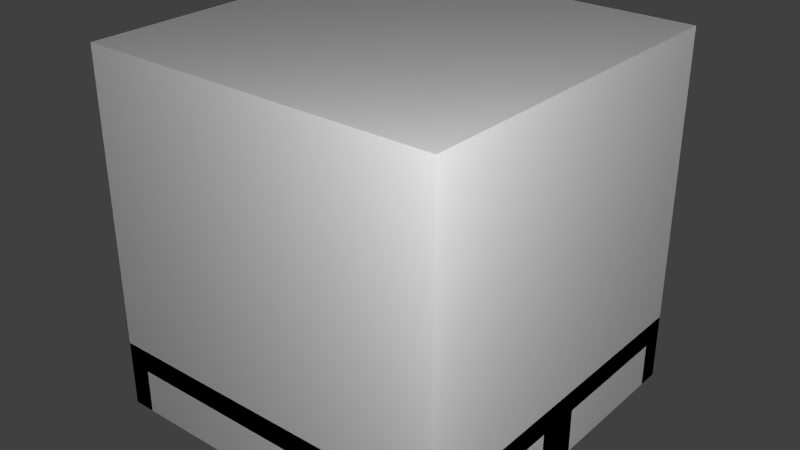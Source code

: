 # Source: BatteryBig.blend  (saved by Blender 2.67.0; exported with 4.5.12 LTS)
import bpy
from mathutils import Matrix  # noqa: F401  (used for matrix-valued properties, if any)

bpy.ops.wm.read_factory_settings(use_empty=True)
scene = bpy.context.scene
scene.name = 'Scene'

# ---- collections
col_collection_1 = bpy.data.collections.new('Collection 1'); scene.collection.children.link(col_collection_1)

# ---- materials (node trees are filled in below, after node groups)
mat_material = bpy.data.materials.new('Material')
mat_material.alpha_threshold = 0.0
mat_material.use_transparent_shadow = False
mat_material.roughness = 0.5
mat_material.line_color = (0.0, 0.0, 0.0, 1.0)

# ---- material node trees

# ---- world
world_world = bpy.data.worlds.new('World'); scene.world = world_world
world_world.color = (0.05088, 0.05088, 0.05088)
world_world.use_sun_shadow = False
world_world.sun_shadow_jitter_overblur = 0.0
world_world.cycles.sampling_method = 'MANUAL'
world_world.cycles.sample_map_resolution = 256

# ---- lights
light_point_001 = bpy.data.lights.new('Point.001', 'POINT')
light_point_001.transmission_factor = 0.0
light_point_001.energy = 100.0
light_point_001.shadow_buffer_clip_start = 0.5
light_point_001.shadow_soft_size = 0.1
light_point_001.shadow_maximum_resolution = 0.006
light_point_001.use_absolute_resolution = True
light_point_001.cycles.use_multiple_importance_sampling = False
light_point = bpy.data.lights.new('Point', 'POINT')
light_point.transmission_factor = 0.0
light_point.energy = 100.0
light_point.shadow_buffer_clip_start = 0.5
light_point.shadow_soft_size = 0.1
light_point.shadow_maximum_resolution = 0.006
light_point.use_absolute_resolution = True
light_point.cycles.use_multiple_importance_sampling = False
light_lamp = bpy.data.lights.new('Lamp', 'POINT')
light_lamp.transmission_factor = 0.0
light_lamp.cutoff_distance = 30.0
light_lamp.energy = 100.0
light_lamp.shadow_buffer_clip_start = 1.001
light_lamp.shadow_soft_size = 0.1
light_lamp.shadow_maximum_resolution = 0.006
light_lamp.use_absolute_resolution = True
light_lamp.cycles.use_multiple_importance_sampling = False

# ---- meshes
me_plugminus = bpy.data.meshes.new('plugMinus')
me_plugminus.from_pydata([(0.5, -0.0625, 0.125), (0.5, 0.0625, 0.125), (0.5, 0.0625, 0.0), (0.5, -0.0625, 0.0)], [], [(3, 2, 1, 0)])
_uv = me_plugminus.uv_layers.new(name='UVMap')
_uv.uv.foreach_set('vector', [0.75, 0.25, 1.0, 0.25, 1.0, 0.5, 0.75, 0.5])
me_plugminus.use_remesh_preserve_volume = False
me_plugminus.use_remesh_preserve_attributes = False
me_plugminus.use_mirror_vertex_groups = False
me_plugminus.update()
me_plugplus = bpy.data.meshes.new('plugPlus')
me_plugplus.from_pydata([(0.5, -0.0625, 0.125), (0.5, 0.0625, 0.125), (0.5, 0.0625, 0.0), (0.5, -0.0625, 0.0)], [], [(3, 2, 1, 0)])
_uv = me_plugplus.uv_layers.new(name='UVMap')
_uv.uv.foreach_set('vector', [0.75, 0.0, 1.0, 0.0, 1.0, 0.25, 0.75, 0.25])
me_plugplus.use_remesh_preserve_volume = False
me_plugplus.use_remesh_preserve_attributes = False
me_plugplus.use_mirror_vertex_groups = False
me_plugplus.update()
me_battery_highvoltage = bpy.data.meshes.new('battery_highvoltage')
me_battery_highvoltage.from_pydata([(0.2812, -0.03125, 0.125), (0.2188, -0.0625, 0.125), (0.2188, -0.03125, 0.125), (0.2812, -0.0625, 0.125), (0.2812, -0.03125, 0.6875), (0.2188, -0.0625, 0.6875), (0.2188, -0.03125, 0.6875), (0.2812, -0.0625, 0.6875), (0.2812, -0.03125, 0.7188), (0.2188, -0.03125, 0.7188), (0.2812, -0.1562, 0.7188), (0.2188, -0.1562, 0.7188), (0.2812, -0.1562, 0.6875), (0.2188, -0.1562, 0.6875), (0.2188, 0.03125, 0.125), (0.2812, 0.0625, 0.125), (0.2812, 0.03125, 0.125), (0.2188, 0.0625, 0.125), (0.2188, 0.03125, 0.6875), (0.2812, 0.0625, 0.6875), (0.2812, 0.03125, 0.6875), (0.2188, 0.0625, 0.6875), (0.2188, 0.03125, 0.7188), (0.2812, 0.03125, 0.7188), (0.2188, 0.1563, 0.7188), (0.2813, 0.1563, 0.7188), (0.2188, 0.1563, 0.6875), (0.2813, 0.1563, 0.6875), (-0.2188, -0.1562, 0.7188), (-0.2812, -0.1562, 0.7188), (-0.2188, -0.1562, 0.6875), (-0.2812, -0.1562, 0.6875), (-0.2188, 0.1562, 0.7188), (-0.2812, 0.1562, 0.7188), (-0.2188, 0.1562, 0.6875), (-0.2812, 0.1562, 0.6875), (-0.2188, 0.09375, 0.7188), (-0.2812, 0.09375, 0.7188), (-0.2188, 0.09375, 0.6875), (-0.2812, 0.09375, 0.6875), (-0.2188, -0.09375, 0.7188), (-0.2812, -0.09375, 0.7188), (-0.2188, -0.09375, 0.6875), (-0.2812, -0.09375, 0.6875), (0.3125, -0.375, 0.125), (-0.3125, -0.375, 0.125), (0.3125, -0.0625, 0.125), (-0.3125, -0.0625, 0.125), (0.3125, -0.375, 0.6875), (-0.3125, -0.375, 0.6875), (0.3125, -0.0625, 0.6875), (-0.3125, -0.0625, 0.6875), (-0.3125, -0.375, 0.75), (0.3125, -0.375, 0.75), (0.3125, -0.1875, 0.6875), (0.1875, -0.1875, 0.6875), (0.1875, -0.0625, 0.6875), (-0.1875, -0.0625, 0.6875), (-0.1875, -0.1875, 0.6875), (-0.3125, -0.1875, 0.6875), (0.3125, -0.1875, 0.75), (0.1875, -0.1875, 0.75), (0.1875, -0.0625, 0.75), (-0.1875, -0.0625, 0.75), (-0.1875, -0.1875, 0.75), (-0.3125, -0.1875, 0.75), (-0.3125, 0.3749, 0.125), (0.3125, 0.3749, 0.125), (-0.3125, 0.0624, 0.125), (0.3125, 0.0624, 0.125), (-0.3125, 0.3749, 0.6875), (0.3125, 0.3749, 0.6875), (-0.3125, 0.0624, 0.6875), (0.3125, 0.0624, 0.6875), (0.3125, 0.3749, 0.75), (-0.3125, 0.3749, 0.75), (-0.3125, 0.1874, 0.6875), (-0.1875, 0.1874, 0.6875), (-0.1875, 0.0624, 0.6875), (0.1875, 0.0624, 0.6875), (0.1875, 0.1874, 0.6875), (0.3125, 0.1874, 0.6875), (-0.3125, 0.1874, 0.75), (-0.1875, 0.1874, 0.75), (-0.1875, 0.0624, 0.75), (0.1875, 0.0624, 0.75), (0.1875, 0.1874, 0.75), (0.3125, 0.1874, 0.75), (0.0, -0.3812, 0.25), (0.25, -0.3812, 0.25), (0.0, -0.3812, 0.1875), (0.25, -0.3812, 0.1875), (-5.96e-08, 0.3812, 0.25), (-0.25, 0.3812, 0.25), (-5.96e-08, 0.3812, 0.1875), (-0.25, 0.3812, 0.1875)], [(29, 33), (28, 32)], [(3, 0, 4, 7), (2, 1, 5, 6), (0, 2, 9, 8), (9, 11, 10, 8), (11, 13, 12, 10), (4, 8, 10, 12), (13, 11, 9, 6), (17, 14, 18, 21), (16, 15, 19, 20), (14, 16, 23, 22), (23, 25, 24, 22), (25, 27, 26, 24), (18, 22, 24, 26), (27, 25, 23, 20), (29, 31, 30, 28), (33, 32, 34, 35), (43, 31, 29, 41), (40, 28, 30, 42), (32, 36, 38, 34), (35, 39, 37, 33), (28, 40, 41, 29), (36, 32, 33, 37), (40, 36, 37, 41), (39, 43, 41, 37), (36, 40, 42, 38), (38, 42, 43, 39), (45, 49, 51, 47), (47, 51, 50, 46), (46, 50, 48, 44), (50, 56, 55, 54), (44, 53, 52, 45), (48, 54, 60, 53), (54, 55, 61, 60), (55, 56, 62, 61), (58, 64, 63, 57), (59, 65, 64, 58), (65, 59, 49, 52), (57, 63, 62, 56), (61, 62, 63, 64), (53, 60, 65, 52), (51, 59, 58, 57), (67, 71, 73, 69), (69, 73, 72, 68), (68, 72, 70, 66), (72, 78, 77, 76), (66, 75, 74, 67), (70, 76, 82, 75), (76, 77, 83, 82), (77, 78, 84, 83), (80, 86, 85, 79), (81, 87, 86, 80), (87, 81, 71, 74), (79, 85, 84, 78), (83, 84, 85, 86), (75, 82, 87, 74), (73, 81, 80, 79), (91, 89, 88, 90), (95, 93, 92, 94)])
_uv = me_battery_highvoltage.uv_layers.new(name='UVMap')
_uv.uv.foreach_set('vector', [0.4688, 0.9375, 0.4688, 0.9062, 0.2188, 0.9062, 0.2188, 0.9375, 0.4688, 0.9688, 0.4688, 1.0, 0.2188, 1.0, 0.2188, 0.9688, 0.5, 0.9375, 0.5, 0.9688, 0.2188, 0.9688, 0.2188, 0.9375, 0.25, 0.9688, 0.1875, 0.9688, 0.1875, 0.9375, 0.25, 0.9375, 0.1875, 0.9688, 0.1562, 0.9688, 0.1562, 0.9375, 0.1875, 0.9375, 0.25, 0.9062, 0.25, 0.9375, 0.1875, 0.9375, 0.1875, 0.9062, 0.1875, 1.0, 0.1875, 0.9688, 0.25, 0.9688, 0.25, 1.0, 0.4688, 0.875, 0.4688, 0.9062, 0.2188, 0.9062, 0.2188, 0.875, 0.4688, 0.8438, 0.4688, 0.8125, 0.2188, 0.8125, 0.2188, 0.8438, 0.5, 0.8438, 0.5, 0.875, 0.2188, 0.875, 0.2188, 0.8438, 0.25, 0.875, 0.1875, 0.875, 0.1875, 0.8438, 0.25, 0.8438, 0.25, 0.875, 0.1875, 0.875, 0.1875, 0.8438, 0.25, 0.8438, 0.25, 0.875, 0.25, 0.9062, 0.1875, 0.9062, 0.1875, 0.875, 0.1875, 0.8438, 0.1875, 0.8125, 0.25, 0.8125, 0.25, 0.8438, 0.1562, 0.875, 0.125, 0.875, 0.125, 0.8438, 0.1562, 0.8438, 0.125, 0.9688, 0.125, 0.9375, 0.1562, 0.9375, 0.1562, 0.9688, 0.2188, 0.875, 0.1875, 0.875, 0.1875, 0.8438, 0.2188, 0.8438, 0.1875, 0.9062, 0.1562, 0.9062, 0.1562, 0.875, 0.1875, 0.875, 0.1875, 1.0, 0.1562, 1.0, 0.1562, 0.9688, 0.1875, 0.9688, 0.2188, 0.9688, 0.1875, 0.9688, 0.1875, 0.9375, 0.2188, 0.9375, 0.1562, 0.8438, 0.1875, 0.8438, 0.1875, 0.875, 0.1562, 0.875, 0.1562, 0.9375, 0.1875, 0.9375, 0.1875, 0.9688, 0.1562, 0.9688, 0.5625, 0.875, 0.4688, 0.875, 0.4688, 0.8438, 0.5625, 0.8438, 0.4688, 0.8125, 0.5625, 0.8125, 0.5625, 0.8438, 0.4688, 0.8438, 0.4688, 0.875, 0.5625, 0.875, 0.5625, 0.9062, 0.4688, 0.9062, 0.7812, 0.8438, 0.875, 0.8438, 0.875, 0.875, 0.7812, 0.875, 0.1562, 0.2188, 0.1562, 0.4688, 0.0, 0.4688, 0.0, 0.2188, 0.1562, 0.2188, 0.1562, 0.5, 0.4688, 0.5, 0.4688, 0.2188, 0.625, 0.2188, 0.625, 0.4688, 0.4688, 0.4688, 0.4688, 0.2188, 0.4688, 0.6562, 0.4062, 0.6562, 0.4062, 0.5938, 0.4688, 0.5938, 0.4688, 0.2188, 0.4688, 0.5, 0.1562, 0.5, 0.1562, 0.2188, 0.4688, 0.5, 0.5625, 0.5, 0.5625, 0.4688, 0.4688, 0.4688, 0.4688, 0.5625, 0.4062, 0.5625, 0.4062, 0.5938, 0.4688, 0.5938, 0.375, 0.5938, 0.375, 0.6562, 0.4062, 0.6562, 0.4062, 0.5938, 0.25, 0.5938, 0.2188, 0.5938, 0.2188, 0.6562, 0.25, 0.6562, 0.1562, 0.5625, 0.1562, 0.5938, 0.2188, 0.5938, 0.2188, 0.5625, 0.1562, 0.5, 0.1562, 0.4688, 0.0625, 0.4688, 0.0625, 0.5, 0.4062, 0.6875, 0.4062, 0.6562, 0.2188, 0.6562, 0.2188, 0.6875, 0.4062, 0.5938, 0.4062, 0.6562, 0.2188, 0.6562, 0.2188, 0.5938, 0.4688, 0.5, 0.4688, 0.5938, 0.1562, 0.5938, 0.1562, 0.5, 0.1562, 0.6562, 0.1562, 0.5938, 0.2188, 0.5938, 0.2188, 0.6562, 0.0, 0.4688, 0.1562, 0.4688, 0.1562, 0.2188, 0.0, 0.2188, 0.4688, 0.2188, 0.4688, 0.5, 0.1562, 0.5, 0.1562, 0.2188, 0.625, 0.2188, 0.625, 0.4688, 0.4688, 0.4688, 0.4688, 0.2188, 0.4688, 0.6562, 0.4062, 0.6562, 0.4062, 0.5938, 0.4688, 0.5938, 0.4688, 0.2188, 0.4688, 0.5, 0.1562, 0.5, 0.1562, 0.2188, 0.5625, 0.4688, 0.4688, 0.4688, 0.4688, 0.5, 0.5625, 0.5, 0.4688, 0.5625, 0.4062, 0.5625, 0.4062, 0.5938, 0.4688, 0.5938, 0.4062, 0.5938, 0.4062, 0.6562, 0.375, 0.6562, 0.375, 0.5938, 0.25, 0.5938, 0.2188, 0.5938, 0.2188, 0.6562, 0.25, 0.6562, 0.1562, 0.5625, 0.1562, 0.5938, 0.2188, 0.5938, 0.2188, 0.5625, 0.0625, 0.5, 0.0625, 0.4688, 0.1562, 0.4688, 0.1562, 0.5, 0.4062, 0.6875, 0.4062, 0.6562, 0.2188, 0.6562, 0.2188, 0.6875, 0.4062, 0.5938, 0.4062, 0.6562, 0.2188, 0.6562, 0.2188, 0.5938, 0.4688, 0.5, 0.4688, 0.5938, 0.1562, 0.5938, 0.1562, 0.5, 0.1562, 0.6562, 0.1562, 0.5938, 0.2188, 0.5938, 0.2188, 0.6562, 0.125, 1.0, 0.0, 1.0, 0.0, 0.5, 0.125, 0.5, 0.125, 1.0, 0.0, 1.0, 0.0, 0.5, 0.125, 0.5])
me_battery_highvoltage.use_remesh_preserve_volume = False
me_battery_highvoltage.use_remesh_preserve_attributes = False
me_battery_highvoltage.use_mirror_vertex_groups = False
me_battery_highvoltage.update()
me_main = bpy.data.meshes.new('main')
me_main.from_pydata([(0.5, -0.5, 0.125), (-0.5, -0.5, 0.125), (0.5, 0.5, 0.125), (-0.5, 0.5, 0.125), (0.4375, -0.4375, 0.125), (-0.4375, -0.4375, 0.125), (0.4375, -0.4375, 0.0), (-0.4375, -0.4375, 0.0), (-0.4375, 0.4375, 0.125), (-0.4375, 0.4375, 0.0), (0.4375, 0.4375, 0.125), (0.4375, 0.4375, 0.0), (-0.5, -0.4375, 0.125), (-0.4375, -0.5, 0.125), (-0.5, -0.4375, 0.0), (-0.4375, -0.5, 0.0), (-0.5, -0.5, 0.0), (-0.4375, 0.5, 0.0), (-0.5, 0.4375, 0.0), (-0.5, 0.5, 0.0), (-0.5, 0.4375, 0.125), (-0.4375, 0.5, 0.125), (0.4375, 0.5, 0.125), (0.5, 0.4375, 0.125), (0.5, 0.5, 0.0), (0.4375, 0.5, 0.0), (0.5, 0.4375, 0.0), (0.5, -0.4375, 0.125), (0.4375, -0.5, 0.125), (0.5, -0.5, 0.0), (0.5, -0.4375, 0.0), (0.4375, -0.5, 0.0), (0.5, -0.5, 0.1875), (-0.5, -0.5, 0.1875), (0.5, 0.5, 0.1875), (-0.5, 0.5, 0.1875), (-0.5, -0.5, 0.125), (-0.5, 0.5, 0.125), (-0.5, -0.5, 0.1875), (-0.5, 0.5, 0.1875), (0.5, -0.5, 0.125), (-0.5, -0.5, 0.125), (0.5, -0.5, 0.1875), (-0.5, -0.5, 0.1875), (0.5, -0.5, 0.125), (0.5, 0.5, 0.125), (0.5, -0.5, 0.1875), (0.5, 0.5, 0.1875), (0.5, 0.5, 0.125), (-0.5, 0.5, 0.125), (0.5, 0.5, 0.1875), (-0.5, 0.5, 0.1875)], [], [(2, 3, 1, 0), (5, 7, 6, 4), (5, 8, 9, 7), (8, 10, 11, 9), (4, 6, 11, 10), (7, 15, 16, 14), (16, 1, 12, 14), (12, 5, 7, 14), (5, 13, 15, 7), (15, 13, 1, 16), (27, 30, 6, 4), (4, 6, 31, 28), (0, 29, 30, 27), (0, 28, 31, 29), (29, 31, 6, 30), (11, 25, 24, 26), (10, 11, 26, 23), (22, 25, 11, 10), (24, 25, 22, 2), (26, 24, 2, 23), (8, 20, 18, 9), (21, 8, 9, 17), (18, 19, 17, 9), (3, 21, 17, 19), (20, 3, 19, 18), (3, 1, 33, 35), (2, 3, 35, 34), (0, 2, 34, 32), (1, 0, 32, 33), (37, 39, 38, 36), (41, 43, 42, 40), (44, 46, 47, 45), (48, 50, 51, 49)])
_uv = me_main.uv_layers.new(name='UVMap')
_uv.uv.foreach_set('vector', [0.5, 0.0, 0.5, 0.5, 0.0, 0.5, 0.0, 0.0, 0.0, 1.0, 0.0, 0.875, 1.0, 0.875, 1.0, 1.0, 1.0, 1.0, 0.0, 1.0, 0.0, 0.875, 1.0, 0.875, 1.0, 1.0, 0.0, 1.0, 0.0, 0.875, 1.0, 0.875, 0.0, 1.0, 0.0, 0.875, 1.0, 0.875, 1.0, 1.0, 0.875, 0.9375, 0.8438, 0.9375, 0.8438, 0.9688, 0.875, 0.9688, 0.9688, 0.75, 0.9688, 0.8125, 1.0, 0.8125, 1.0, 0.75, 0.9375, 0.8125, 0.9688, 0.8125, 0.9688, 0.75, 0.9375, 0.75, 0.0625, 0.75, 0.03125, 0.75, 0.03125, 0.8125, 0.0625, 0.8125, 0.0, 0.75, 0.0, 0.8125, 0.03125, 0.8125, 0.03125, 0.75, 0.5312, 0.8125, 0.5312, 0.75, 0.5625, 0.75, 0.5625, 0.8125, 0.4375, 0.8125, 0.4375, 0.75, 0.4688, 0.75, 0.4688, 0.8125, 0.5312, 0.8125, 0.5312, 0.75, 0.5, 0.75, 0.5, 0.8125, 0.4688, 0.8125, 0.5, 0.8125, 0.5, 0.75, 0.4688, 0.75, 0.1875, 0.9375, 0.1875, 0.9688, 0.1562, 0.9688, 0.1562, 0.9375, 0.3125, 0.9375, 0.3125, 0.9688, 0.2812, 0.9688, 0.2812, 0.9375, 0.9375, 0.8125, 0.9375, 0.75, 0.9688, 0.75, 0.9688, 0.8125, 0.03125, 0.8125, 0.03125, 0.75, 0.0625, 0.75, 0.0625, 0.8125, 0.0, 0.75, 0.03125, 0.75, 0.03125, 0.8125, 0.0, 0.8125, 0.9688, 0.75, 1.0, 0.75, 1.0, 0.8125, 0.9688, 0.8125, 0.5312, 0.8125, 0.5625, 0.8125, 0.5625, 0.75, 0.5312, 0.75, 0.4375, 0.8125, 0.4688, 0.8125, 0.4688, 0.75, 0.4375, 0.75, 0.0625, 0.9375, 0.03125, 0.9375, 0.03125, 0.9688, 0.0625, 0.9688, 0.4688, 0.8125, 0.5, 0.8125, 0.5, 0.75, 0.4688, 0.75, 0.5, 0.8125, 0.5312, 0.8125, 0.5312, 0.75, 0.5, 0.75, 0.5, 0.8438, 1.0, 0.8438, 1.0, 0.8125, 0.5, 0.8125, 0.0, 0.8438, 0.5, 0.8438, 0.5, 0.8125, 0.0, 0.8125, 0.5312, 0.8438, 1.0, 0.8438, 1.0, 0.8125, 0.5312, 0.8125, 0.0, 0.8125, 0.5, 0.8125, 0.5, 0.8438, 0.0, 0.8438, 0.5, 0.875, 0.5, 0.8438, 1.0, 0.8438, 1.0, 0.875, 0.0, 0.8438, 0.0, 0.875, 0.5, 0.875, 0.5, 0.8438, 0.5312, 0.875, 0.5312, 0.8438, 1.0, 0.8438, 1.0, 0.875, 0.0, 0.875, 0.0, 0.8438, 0.5, 0.8438, 0.5, 0.875])
me_main.use_remesh_preserve_volume = False
me_main.use_remesh_preserve_attributes = False
me_main.use_mirror_vertex_groups = False
me_main.update()
me_cube = bpy.data.meshes.new('Cube')
me_cube.from_pydata([(0.5, 0.5, 0.0), (0.5, -0.5, 0.0), (-0.5, -0.5, 0.0), (-0.5, 0.5, 0.0), (0.5, 0.5, 1.0), (0.5, -0.5, 1.0), (-0.5, -0.5, 1.0), (-0.5, 0.5, 1.0)], [], [(0, 1, 2, 3), (4, 7, 6, 5), (0, 4, 5, 1), (1, 5, 6, 2), (2, 6, 7, 3), (4, 0, 3, 7)])
me_cube.materials.append(mat_material)
me_cube.use_remesh_preserve_volume = False
me_cube.use_remesh_preserve_attributes = False
me_cube.use_mirror_vertex_groups = False
me_cube.update()

# ---- objects
ob_plusminus = bpy.data.objects.new('plusMinus', me_plugminus)
ob_plugplus = bpy.data.objects.new('plugPlus', me_plugplus)
ob_battery_highvoltage = bpy.data.objects.new('battery_highvoltage', me_battery_highvoltage)
ob_main = bpy.data.objects.new('main', me_main)
ob_point_001 = bpy.data.objects.new('Point.001', light_point_001)
ob_point = bpy.data.objects.new('Point', light_point)
ob_minecraft_block = bpy.data.objects.new('Minecraft Block', me_cube)
ob_lamp = bpy.data.objects.new('Lamp', light_lamp)

# ---- transforms, parenting, visibility, modifiers, constraints
ob_plusminus.location = (-3.725e-09, 0.0, -0.5)
ob_plusminus.rotation_euler = (0.0, -0.0, 3.142)
ob_plusminus.lineart.crease_threshold = 0.0
ob_plugplus.location = (-3.725e-09, 0.0, -0.5)
ob_plugplus.lineart.crease_threshold = 0.0
ob_battery_highvoltage.location = (0.0, 0.0, -0.5)
ob_battery_highvoltage.lineart.crease_threshold = 0.0
ob_main.location = (0.0, 0.0, -0.5)
ob_main.lineart.crease_threshold = 0.0
ob_point_001.location = (-1.642, 1.15, -1.225)
ob_point_001.lineart.crease_threshold = 0.0
ob_point.location = (1.354, -1.362, 1.056)
ob_point.lineart.crease_threshold = 0.0
ob_minecraft_block.location = (0.0, 0.0, -0.5)
ob_minecraft_block.lock_rotation = (True, True, True)
ob_minecraft_block.lock_rotations_4d = False
ob_minecraft_block.lock_scale = (True, True, True)
ob_minecraft_block.empty_display_type = 'ARROWS'
ob_minecraft_block.display_type = 'WIRE'
ob_minecraft_block.lineart.crease_threshold = 0.0
ob_lamp.location = (4.076, 1.005, 5.904)
ob_lamp.rotation_euler = (0.6503, 0.05522, 1.866)
ob_lamp.lock_rotations_4d = False
ob_lamp.empty_display_type = 'ARROWS'
ob_lamp.color = (0.0, 0.0, 0.0, 0.0)
ob_lamp.hide_viewport = True
ob_lamp.lineart.crease_threshold = 0.0

# ---- collection membership
col_collection_1.objects.link(ob_plusminus)
col_collection_1.objects.link(ob_plugplus)
col_collection_1.objects.link(ob_battery_highvoltage)
col_collection_1.objects.link(ob_main)
col_collection_1.objects.link(ob_point_001)
col_collection_1.objects.link(ob_point)
col_collection_1.objects.link(ob_minecraft_block)
col_collection_1.objects.link(ob_lamp)

# ---- scene / render settings (as saved in the file)
scene.frame_start = 1; scene.frame_end = 250; scene.frame_set(1)
scene.render.engine = 'BLENDER_EEVEE_NEXT'
scene.render.image_settings.color_mode = 'RGB'
scene.render.image_settings.compression = 90
scene.render.resolution_percentage = 50
scene.render.dither_intensity = 0.0
scene.render.bake_margin = 2
scene.cycles.use_denoising = False
scene.cycles.samples = 10
scene.cycles.sampling_pattern = 'TABULATED_SOBOL'
scene.cycles.light_sampling_threshold = 0.0
scene.cycles.use_adaptive_sampling = False
scene.cycles.use_light_tree = False
scene.cycles.blur_glossy = 0.0
scene.cycles.volume_bounces = 1
scene.cycles.pixel_filter_type = 'GAUSSIAN'
scene.cycles.sample_clamp_indirect = 0.0
scene.view_settings.view_transform = 'Standard'
bpy.context.view_layer.update()

# ---- added for rendering (the .blend has no active camera): camera
cam_auto = bpy.data.cameras.new('AutoCamera')
cam_auto.lens = 50.0
cam_auto.sensor_width = 36.0
cam_auto.clip_end = 1000.0
ob_auto_camera = bpy.data.objects.new('AutoCamera', cam_auto)
scene.collection.objects.link(ob_auto_camera)
ob_auto_camera.location = (1.60254, -1.92304, 1.28203)
ob_auto_camera.rotation_euler = (1.09748, -7.21219e-08, 0.694738)
scene.camera = ob_auto_camera
bpy.context.view_layer.update()
